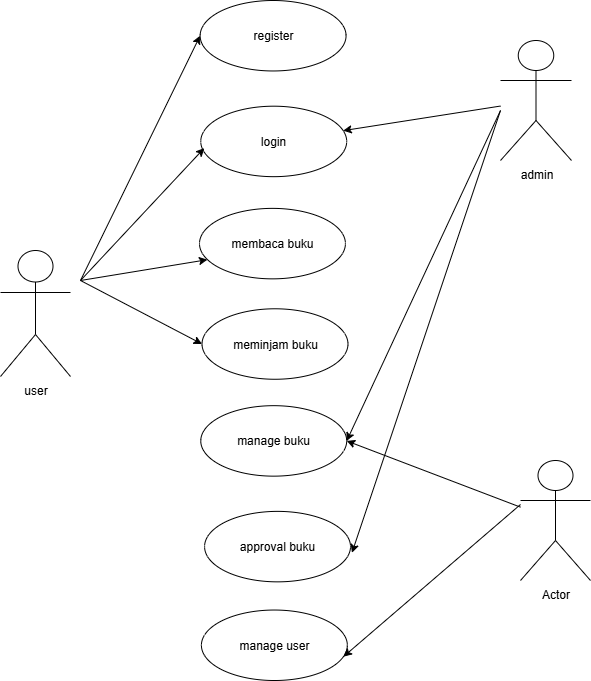

The diagram above was exported from draw.io. Its source (the exported page's mxGraphModel, read from the mxfile embedded in the PNG):
<mxGraphModel dx="1056" dy="623" grid="1" gridSize="10" guides="1" tooltips="1" connect="1" arrows="1" fold="1" page="1" pageScale="1" pageWidth="850" pageHeight="1100" math="0" shadow="0">
  <root>
    <mxCell id="0" />
    <mxCell id="1" parent="0" />
    <mxCell id="ni_X02RWHY4g4rE1q5U8-10" value="user" style="shape=umlActor;verticalLabelPosition=bottom;verticalAlign=top;html=1;outlineConnect=0;" parent="1" vertex="1">
      <mxGeometry x="50" y="500" width="70" height="126" as="geometry" />
    </mxCell>
    <mxCell id="ni_X02RWHY4g4rE1q5U8-11" value="admin" style="shape=umlActor;verticalLabelPosition=bottom;verticalAlign=top;html=1;outlineConnect=0;" parent="1" vertex="1">
      <mxGeometry x="550" y="290" width="71" height="120" as="geometry" />
    </mxCell>
    <mxCell id="ni_X02RWHY4g4rE1q5U8-12" value="" style="group" parent="1" vertex="1" connectable="0">
      <mxGeometry x="249" y="250" width="151" height="680" as="geometry" />
    </mxCell>
    <mxCell id="ni_X02RWHY4g4rE1q5U8-2" value="register" style="ellipse;whiteSpace=wrap;html=1;" parent="ni_X02RWHY4g4rE1q5U8-12" vertex="1">
      <mxGeometry x="0.634453781512605" width="145.92436974789916" height="70.46632124352331" as="geometry" />
    </mxCell>
    <mxCell id="ni_X02RWHY4g4rE1q5U8-4" value="login&lt;span style=&quot;color: rgba(0, 0, 0, 0); font-family: monospace; font-size: 0px; text-align: start; text-wrap-mode: nowrap;&quot;&gt;%3CmxGraphModel%3E%3Croot%3E%3CmxCell%20id%3D%220%22%2F%3E%3CmxCell%20id%3D%221%22%20parent%3D%220%22%2F%3E%3CmxCell%20id%3D%222%22%20value%3D%22register%22%20style%3D%22ellipse%3BwhiteSpace%3Dwrap%3Bhtml%3D1%3B%22%20vertex%3D%221%22%20parent%3D%221%22%3E%3CmxGeometry%20x%3D%22250%22%20y%3D%22250%22%20width%3D%22230%22%20height%3D%2280%22%20as%3D%22geometry%22%2F%3E%3C%2FmxCell%3E%3C%2Froot%3E%3C%2FmxGraphModel%3E&lt;/span&gt;" style="ellipse;whiteSpace=wrap;html=1;" parent="ni_X02RWHY4g4rE1q5U8-12" vertex="1">
      <mxGeometry x="1.26890756302521" y="105.69948186528498" width="145.92436974789916" height="70.46632124352331" as="geometry" />
    </mxCell>
    <mxCell id="ni_X02RWHY4g4rE1q5U8-5" value="membaca buku" style="ellipse;whiteSpace=wrap;html=1;" parent="ni_X02RWHY4g4rE1q5U8-12" vertex="1">
      <mxGeometry y="207.87564766839378" width="145.92436974789916" height="70.46632124352331" as="geometry" />
    </mxCell>
    <mxCell id="ni_X02RWHY4g4rE1q5U8-6" value="meminjam buku" style="ellipse;whiteSpace=wrap;html=1;" parent="ni_X02RWHY4g4rE1q5U8-12" vertex="1">
      <mxGeometry x="2.53781512605042" y="308.2901554404145" width="145.92436974789916" height="70.46632124352331" as="geometry" />
    </mxCell>
    <mxCell id="ni_X02RWHY4g4rE1q5U8-7" value="manage&lt;span style=&quot;color: rgba(0, 0, 0, 0); font-family: monospace; font-size: 0px; text-align: start; text-wrap-mode: nowrap;&quot;&gt;%3CmxGraphModel%3E%3Croot%3E%3CmxCell%20id%3D%220%22%2F%3E%3CmxCell%20id%3D%221%22%20parent%3D%220%22%2F%3E%3CmxCell%20id%3D%222%22%20value%3D%22memasukan%20buku%22%20style%3D%22ellipse%3BwhiteSpace%3Dwrap%3Bhtml%3D1%3B%22%20vertex%3D%221%22%20parent%3D%221%22%3E%3CmxGeometry%20x%3D%22265%22%20y%3D%22710%22%20width%3D%22230%22%20height%3D%2280%22%20as%3D%22geometry%22%2F%3E%3C%2FmxCell%3E%3C%2Froot%3E%3C%2FmxGraphModel%3E&lt;/span&gt;&amp;nbsp;buku" style="ellipse;whiteSpace=wrap;html=1;" parent="ni_X02RWHY4g4rE1q5U8-12" vertex="1">
      <mxGeometry x="1.26890756302521" y="405.18134715025906" width="145.92436974789916" height="70.46632124352331" as="geometry" />
    </mxCell>
    <mxCell id="ni_X02RWHY4g4rE1q5U8-8" value="approval buku" style="ellipse;whiteSpace=wrap;html=1;" parent="ni_X02RWHY4g4rE1q5U8-12" vertex="1">
      <mxGeometry x="5.07563025210084" y="510.88082901554407" width="145.92436974789916" height="70.46632124352331" as="geometry" />
    </mxCell>
    <mxCell id="ni_X02RWHY4g4rE1q5U8-9" value="manage user" style="ellipse;whiteSpace=wrap;html=1;" parent="ni_X02RWHY4g4rE1q5U8-12" vertex="1">
      <mxGeometry x="1.903361344537815" y="609.5336787564767" width="145.92436974789916" height="70.46632124352331" as="geometry" />
    </mxCell>
    <mxCell id="ni_X02RWHY4g4rE1q5U8-13" value="Actor" style="shape=umlActor;verticalLabelPosition=bottom;verticalAlign=top;html=1;outlineConnect=0;" parent="1" vertex="1">
      <mxGeometry x="570" y="710" width="70" height="120" as="geometry" />
    </mxCell>
    <mxCell id="ni_X02RWHY4g4rE1q5U8-19" value="" style="endArrow=classic;html=1;rounded=0;entryX=0;entryY=0.5;entryDx=0;entryDy=0;" parent="1" target="ni_X02RWHY4g4rE1q5U8-2" edge="1">
      <mxGeometry width="50" height="50" relative="1" as="geometry">
        <mxPoint x="130" y="530" as="sourcePoint" />
        <mxPoint x="180" y="480" as="targetPoint" />
      </mxGeometry>
    </mxCell>
    <mxCell id="ni_X02RWHY4g4rE1q5U8-21" value="" style="endArrow=classic;html=1;rounded=0;entryX=0.024;entryY=0.595;entryDx=0;entryDy=0;entryPerimeter=0;" parent="1" target="ni_X02RWHY4g4rE1q5U8-4" edge="1">
      <mxGeometry width="50" height="50" relative="1" as="geometry">
        <mxPoint x="130" y="530" as="sourcePoint" />
        <mxPoint x="360" y="280" as="targetPoint" />
      </mxGeometry>
    </mxCell>
    <mxCell id="ni_X02RWHY4g4rE1q5U8-22" value="" style="endArrow=classic;html=1;rounded=0;entryX=0.054;entryY=0.728;entryDx=0;entryDy=0;entryPerimeter=0;" parent="1" target="ni_X02RWHY4g4rE1q5U8-5" edge="1">
      <mxGeometry width="50" height="50" relative="1" as="geometry">
        <mxPoint x="130" y="530" as="sourcePoint" />
        <mxPoint x="254" y="520" as="targetPoint" />
      </mxGeometry>
    </mxCell>
    <mxCell id="ni_X02RWHY4g4rE1q5U8-23" value="" style="endArrow=classic;html=1;rounded=0;entryX=0;entryY=0.5;entryDx=0;entryDy=0;" parent="1" target="ni_X02RWHY4g4rE1q5U8-6" edge="1">
      <mxGeometry width="50" height="50" relative="1" as="geometry">
        <mxPoint x="130" y="530" as="sourcePoint" />
        <mxPoint x="377" y="500" as="targetPoint" />
      </mxGeometry>
    </mxCell>
    <mxCell id="ni_X02RWHY4g4rE1q5U8-25" value="" style="endArrow=classic;html=1;rounded=0;" parent="1" source="ni_X02RWHY4g4rE1q5U8-11" target="ni_X02RWHY4g4rE1q5U8-4" edge="1">
      <mxGeometry width="50" height="50" relative="1" as="geometry">
        <mxPoint x="480" y="370" as="sourcePoint" />
        <mxPoint x="530" y="320" as="targetPoint" />
      </mxGeometry>
    </mxCell>
    <mxCell id="ni_X02RWHY4g4rE1q5U8-26" value="" style="endArrow=classic;html=1;rounded=0;entryX=1;entryY=0.5;entryDx=0;entryDy=0;" parent="1" target="ni_X02RWHY4g4rE1q5U8-7" edge="1">
      <mxGeometry width="50" height="50" relative="1" as="geometry">
        <mxPoint x="550" y="360" as="sourcePoint" />
        <mxPoint x="380" y="421" as="targetPoint" />
      </mxGeometry>
    </mxCell>
    <mxCell id="ni_X02RWHY4g4rE1q5U8-27" value="" style="endArrow=classic;html=1;rounded=0;entryX=1.01;entryY=0.587;entryDx=0;entryDy=0;entryPerimeter=0;" parent="1" target="ni_X02RWHY4g4rE1q5U8-8" edge="1">
      <mxGeometry width="50" height="50" relative="1" as="geometry">
        <mxPoint x="550" y="360" as="sourcePoint" />
        <mxPoint x="390" y="1030" as="targetPoint" />
      </mxGeometry>
    </mxCell>
    <mxCell id="ni_X02RWHY4g4rE1q5U8-28" value="" style="endArrow=classic;html=1;rounded=0;entryX=1;entryY=0.5;entryDx=0;entryDy=0;" parent="1" source="ni_X02RWHY4g4rE1q5U8-13" target="ni_X02RWHY4g4rE1q5U8-7" edge="1">
      <mxGeometry width="50" height="50" relative="1" as="geometry">
        <mxPoint x="460" y="790" as="sourcePoint" />
        <mxPoint x="510" y="740" as="targetPoint" />
      </mxGeometry>
    </mxCell>
    <mxCell id="ni_X02RWHY4g4rE1q5U8-29" value="" style="endArrow=classic;html=1;rounded=0;entryX=0.974;entryY=0.661;entryDx=0;entryDy=0;entryPerimeter=0;" parent="1" target="ni_X02RWHY4g4rE1q5U8-9" edge="1">
      <mxGeometry width="50" height="50" relative="1" as="geometry">
        <mxPoint x="570" y="754" as="sourcePoint" />
        <mxPoint x="390" y="690" as="targetPoint" />
      </mxGeometry>
    </mxCell>
  </root>
</mxGraphModel>